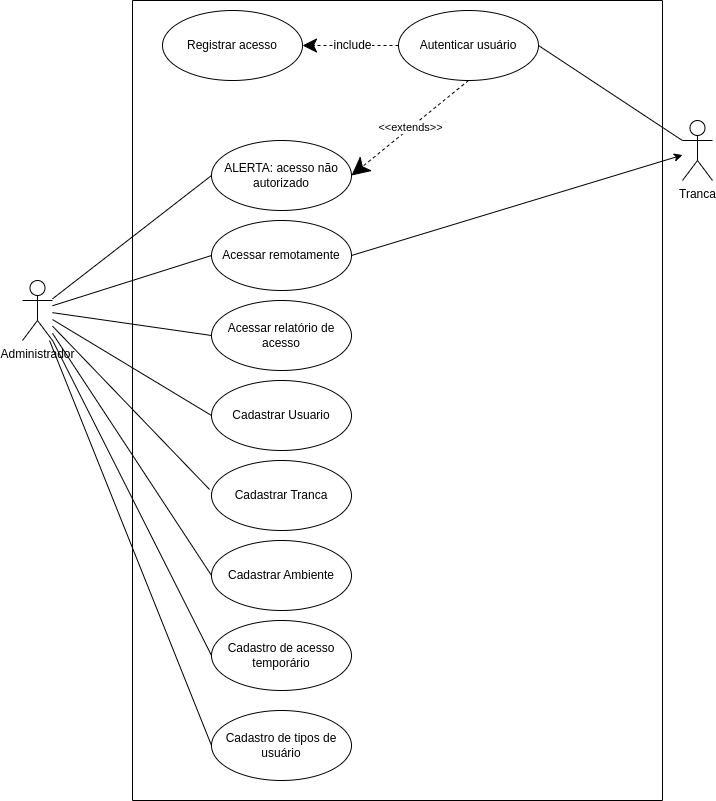

The diagram above was exported from draw.io. Its source (the exported page's mxGraphModel, read from the mxfile embedded in the PNG):
<mxGraphModel dx="1104" dy="472" grid="1" gridSize="10" guides="1" tooltips="1" connect="1" arrows="1" fold="1" page="1" pageScale="1" pageWidth="827" pageHeight="1169" math="0" shadow="0">
  <root>
    <mxCell id="0" />
    <mxCell id="1" parent="0" />
    <mxCell id="VgVW2ox4PpsKhokzol7R-1" value="Administrador" style="shape=umlActor;verticalLabelPosition=bottom;verticalAlign=top;html=1;" parent="1" vertex="1">
      <mxGeometry x="69" y="465" width="30" height="60" as="geometry" />
    </mxCell>
    <mxCell id="15" value="Autenticar usuário" style="ellipse;whiteSpace=wrap;html=1;" parent="1" vertex="1">
      <mxGeometry x="445" y="195" width="140" height="70" as="geometry" />
    </mxCell>
    <mxCell id="19" value="Registrar acesso" style="ellipse;whiteSpace=wrap;html=1;" parent="1" vertex="1">
      <mxGeometry x="209" y="195" width="140" height="70" as="geometry" />
    </mxCell>
    <mxCell id="25" value="" style="endArrow=classic;dashed=1;endFill=1;endSize=12;html=1;exitX=0;exitY=0.5;exitDx=0;exitDy=0;entryX=0;entryY=0.5;entryDx=0;entryDy=0;" parent="1" source="15" target="27" edge="1">
      <mxGeometry width="160" relative="1" as="geometry">
        <mxPoint x="329" y="275" as="sourcePoint" />
        <mxPoint x="449" y="245" as="targetPoint" />
      </mxGeometry>
    </mxCell>
    <mxCell id="26" value="&amp;lt;&amp;lt;extends&amp;gt;&amp;gt;" style="endArrow=classic;endSize=16;endFill=1;html=1;exitX=0.5;exitY=1;exitDx=0;exitDy=0;dashed=1;entryX=1;entryY=0.5;entryDx=0;entryDy=0;" parent="1" source="15" target="12" edge="1">
      <mxGeometry width="160" relative="1" as="geometry">
        <mxPoint x="259" y="325" as="sourcePoint" />
        <mxPoint x="389" y="400" as="targetPoint" />
      </mxGeometry>
    </mxCell>
    <mxCell id="27" value="include" style="text;html=1;strokeColor=none;fillColor=none;align=center;verticalAlign=middle;whiteSpace=wrap;rounded=0;labelBackgroundColor=default;" parent="1" vertex="1">
      <mxGeometry x="349" y="215" width="101" height="30" as="geometry" />
    </mxCell>
    <mxCell id="34" value="Tranca" style="shape=umlActor;verticalLabelPosition=bottom;verticalAlign=top;html=1;" parent="1" vertex="1">
      <mxGeometry x="729" y="305" width="30" height="60" as="geometry" />
    </mxCell>
    <mxCell id="35" value="" style="endArrow=none;html=1;exitX=1;exitY=0.5;exitDx=0;exitDy=0;" parent="1" source="15" target="34" edge="1">
      <mxGeometry width="50" height="50" relative="1" as="geometry">
        <mxPoint x="629" y="385" as="sourcePoint" />
        <mxPoint x="679" y="335" as="targetPoint" />
      </mxGeometry>
    </mxCell>
    <mxCell id="36" value="" style="endArrow=none;html=1;entryX=0;entryY=0.5;entryDx=0;entryDy=0;endFill=0;" parent="1" source="VgVW2ox4PpsKhokzol7R-1" target="2" edge="1">
      <mxGeometry width="50" height="50" relative="1" as="geometry">
        <mxPoint x="119" y="505" as="sourcePoint" />
        <mxPoint x="229" y="515" as="targetPoint" />
      </mxGeometry>
    </mxCell>
    <mxCell id="37" value="" style="endArrow=none;html=1;entryX=0;entryY=0.5;entryDx=0;entryDy=0;" parent="1" source="VgVW2ox4PpsKhokzol7R-1" target="VgVW2ox4PpsKhokzol7R-7" edge="1">
      <mxGeometry width="50" height="50" relative="1" as="geometry">
        <mxPoint x="69" y="624.9973170731707" as="sourcePoint" />
        <mxPoint x="218.0000000000016" y="629.54" as="targetPoint" />
      </mxGeometry>
    </mxCell>
    <mxCell id="38" value="" style="endArrow=none;html=1;entryX=0;entryY=0.5;entryDx=0;entryDy=0;" parent="1" source="VgVW2ox4PpsKhokzol7R-1" target="16" edge="1">
      <mxGeometry width="50" height="50" relative="1" as="geometry">
        <mxPoint x="69" y="619.6036585365853" as="sourcePoint" />
        <mxPoint x="218.0000000000016" y="715" as="targetPoint" />
      </mxGeometry>
    </mxCell>
    <mxCell id="39" value="" style="endArrow=none;html=1;entryX=0;entryY=0.5;entryDx=0;entryDy=0;" parent="1" source="VgVW2ox4PpsKhokzol7R-1" target="12" edge="1">
      <mxGeometry width="50" height="50" relative="1" as="geometry">
        <mxPoint x="99" y="444.99731707317073" as="sourcePoint" />
        <mxPoint x="248.0000000000016" y="449.53999999999996" as="targetPoint" />
      </mxGeometry>
    </mxCell>
    <mxCell id="41" value="" style="swimlane;startSize=0;labelBackgroundColor=default;" parent="1" vertex="1">
      <mxGeometry x="179" y="185" width="530" height="800" as="geometry" />
    </mxCell>
    <mxCell id="16" value="Cadastrar Usuario" style="ellipse;whiteSpace=wrap;html=1;" parent="41" vertex="1">
      <mxGeometry x="79" y="380" width="140" height="70" as="geometry" />
    </mxCell>
    <mxCell id="22" value="Cadastrar Tranca" style="ellipse;whiteSpace=wrap;html=1;" parent="41" vertex="1">
      <mxGeometry x="79" y="460" width="140" height="70" as="geometry" />
    </mxCell>
    <mxCell id="23" value="Cadastro de acesso temporário" style="ellipse;whiteSpace=wrap;html=1;" parent="41" vertex="1">
      <mxGeometry x="79" y="620" width="140" height="70" as="geometry" />
    </mxCell>
    <mxCell id="24" value="Cadastro de tipos de usuário" style="ellipse;whiteSpace=wrap;html=1;" parent="41" vertex="1">
      <mxGeometry x="79" y="710" width="140" height="70" as="geometry" />
    </mxCell>
    <mxCell id="21" value="Cadastrar Ambiente" style="ellipse;whiteSpace=wrap;html=1;" parent="41" vertex="1">
      <mxGeometry x="79" y="540" width="140" height="70" as="geometry" />
    </mxCell>
    <mxCell id="12" value="ALERTA: acesso não autorizado" style="ellipse;whiteSpace=wrap;html=1;" parent="41" vertex="1">
      <mxGeometry x="79" y="140" width="140" height="70" as="geometry" />
    </mxCell>
    <mxCell id="2" value="Acessar remotamente" style="ellipse;whiteSpace=wrap;html=1;" parent="41" vertex="1">
      <mxGeometry x="79" y="220" width="140" height="70" as="geometry" />
    </mxCell>
    <mxCell id="VgVW2ox4PpsKhokzol7R-7" value="Acessar relatório de acesso" style="ellipse;whiteSpace=wrap;html=1;" parent="41" vertex="1">
      <mxGeometry x="79" y="300" width="140" height="70" as="geometry" />
    </mxCell>
    <mxCell id="42" value="" style="endArrow=classic;html=1;exitX=1;exitY=0.5;exitDx=0;exitDy=0;startArrow=none;startFill=0;endFill=1;" parent="1" source="2" target="34" edge="1">
      <mxGeometry width="50" height="50" relative="1" as="geometry">
        <mxPoint x="498.9999999999991" y="339.90999999999997" as="sourcePoint" />
        <mxPoint x="643" y="435.0043396226416" as="targetPoint" />
      </mxGeometry>
    </mxCell>
    <mxCell id="xqi4dt3DCGadjeVhO0Qc-42" value="" style="endArrow=none;html=1;entryX=-0.014;entryY=0.414;entryDx=0;entryDy=0;entryPerimeter=0;" parent="1" source="VgVW2ox4PpsKhokzol7R-1" target="22" edge="1">
      <mxGeometry width="50" height="50" relative="1" as="geometry">
        <mxPoint x="60" y="625" as="sourcePoint" />
        <mxPoint x="209" y="720" as="targetPoint" />
      </mxGeometry>
    </mxCell>
    <mxCell id="xqi4dt3DCGadjeVhO0Qc-43" value="" style="endArrow=none;html=1;entryX=0;entryY=0.5;entryDx=0;entryDy=0;" parent="1" source="VgVW2ox4PpsKhokzol7R-1" target="21" edge="1">
      <mxGeometry width="50" height="50" relative="1" as="geometry">
        <mxPoint x="79" y="575" as="sourcePoint" />
        <mxPoint x="207" y="825" as="targetPoint" />
      </mxGeometry>
    </mxCell>
    <mxCell id="xqi4dt3DCGadjeVhO0Qc-44" value="" style="endArrow=none;html=1;entryX=0;entryY=0.5;entryDx=0;entryDy=0;" parent="1" source="VgVW2ox4PpsKhokzol7R-1" target="23" edge="1">
      <mxGeometry width="50" height="50" relative="1" as="geometry">
        <mxPoint x="69" y="615" as="sourcePoint" />
        <mxPoint x="228" y="875" as="targetPoint" />
      </mxGeometry>
    </mxCell>
    <mxCell id="xqi4dt3DCGadjeVhO0Qc-46" value="" style="endArrow=none;html=1;entryX=0;entryY=0.5;entryDx=0;entryDy=0;" parent="1" source="VgVW2ox4PpsKhokzol7R-1" target="24" edge="1">
      <mxGeometry width="50" height="50" relative="1" as="geometry">
        <mxPoint x="29" y="545" as="sourcePoint" />
        <mxPoint x="189" y="880" as="targetPoint" />
        <Array as="points" />
      </mxGeometry>
    </mxCell>
  </root>
</mxGraphModel>